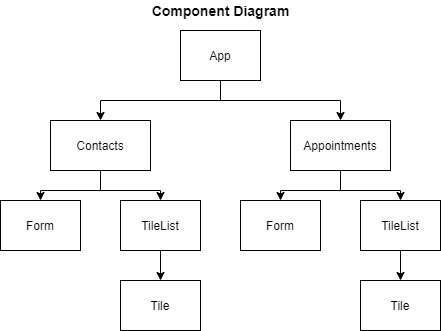

The diagram above was exported from draw.io. Its source (the exported page's mxGraphModel, read from the mxfile embedded in the PNG):
<mxGraphModel dx="1038" dy="547" grid="1" gridSize="10" guides="1" tooltips="1" connect="1" arrows="1" fold="1" page="1" pageScale="1" pageWidth="850" pageHeight="1100" math="0" shadow="0">
  <root>
    <mxCell id="0" />
    <mxCell id="1" parent="0" />
    <mxCell id="EN4PXSt0Tr0kUdJscesP-45" style="edgeStyle=orthogonalEdgeStyle;rounded=0;orthogonalLoop=1;jettySize=auto;html=1;exitX=0.5;exitY=1;exitDx=0;exitDy=0;entryX=0.5;entryY=0;entryDx=0;entryDy=0;" parent="1" source="EN4PXSt0Tr0kUdJscesP-1" target="EN4PXSt0Tr0kUdJscesP-30" edge="1">
      <mxGeometry relative="1" as="geometry" />
    </mxCell>
    <mxCell id="EN4PXSt0Tr0kUdJscesP-46" style="edgeStyle=orthogonalEdgeStyle;rounded=0;orthogonalLoop=1;jettySize=auto;html=1;exitX=0.5;exitY=1;exitDx=0;exitDy=0;entryX=0.5;entryY=0;entryDx=0;entryDy=0;" parent="1" source="EN4PXSt0Tr0kUdJscesP-1" target="EN4PXSt0Tr0kUdJscesP-40" edge="1">
      <mxGeometry relative="1" as="geometry" />
    </mxCell>
    <mxCell id="EN4PXSt0Tr0kUdJscesP-1" value="" style="rounded=0;whiteSpace=wrap;html=1;" parent="1" vertex="1">
      <mxGeometry x="320" y="70" width="80" height="50" as="geometry" />
    </mxCell>
    <mxCell id="EN4PXSt0Tr0kUdJscesP-2" value="App" style="text;html=1;strokeColor=none;fillColor=none;align=center;verticalAlign=middle;whiteSpace=wrap;rounded=0;" parent="1" vertex="1">
      <mxGeometry x="330" y="80" width="60" height="30" as="geometry" />
    </mxCell>
    <mxCell id="EN4PXSt0Tr0kUdJscesP-59" style="edgeStyle=orthogonalEdgeStyle;rounded=0;orthogonalLoop=1;jettySize=auto;html=1;exitX=0.5;exitY=1;exitDx=0;exitDy=0;entryX=0.5;entryY=0;entryDx=0;entryDy=0;" parent="1" source="EN4PXSt0Tr0kUdJscesP-30" target="EN4PXSt0Tr0kUdJscesP-51" edge="1">
      <mxGeometry relative="1" as="geometry" />
    </mxCell>
    <mxCell id="EN4PXSt0Tr0kUdJscesP-60" style="edgeStyle=orthogonalEdgeStyle;rounded=0;orthogonalLoop=1;jettySize=auto;html=1;exitX=0.5;exitY=1;exitDx=0;exitDy=0;entryX=0.5;entryY=0;entryDx=0;entryDy=0;" parent="1" source="EN4PXSt0Tr0kUdJscesP-30" target="EN4PXSt0Tr0kUdJscesP-53" edge="1">
      <mxGeometry relative="1" as="geometry" />
    </mxCell>
    <mxCell id="EN4PXSt0Tr0kUdJscesP-30" value="" style="rounded=0;whiteSpace=wrap;html=1;" parent="1" vertex="1">
      <mxGeometry x="190" y="160" width="100" height="50" as="geometry" />
    </mxCell>
    <mxCell id="EN4PXSt0Tr0kUdJscesP-31" value="Contacts" style="text;html=1;strokeColor=none;fillColor=none;align=center;verticalAlign=middle;whiteSpace=wrap;rounded=0;" parent="1" vertex="1">
      <mxGeometry x="210" y="170" width="60" height="30" as="geometry" />
    </mxCell>
    <mxCell id="EN4PXSt0Tr0kUdJscesP-61" style="edgeStyle=orthogonalEdgeStyle;rounded=0;orthogonalLoop=1;jettySize=auto;html=1;exitX=0.5;exitY=1;exitDx=0;exitDy=0;entryX=0.5;entryY=0;entryDx=0;entryDy=0;" parent="1" source="EN4PXSt0Tr0kUdJscesP-40" target="EN4PXSt0Tr0kUdJscesP-55" edge="1">
      <mxGeometry relative="1" as="geometry" />
    </mxCell>
    <mxCell id="EN4PXSt0Tr0kUdJscesP-62" style="edgeStyle=orthogonalEdgeStyle;rounded=0;orthogonalLoop=1;jettySize=auto;html=1;exitX=0.5;exitY=1;exitDx=0;exitDy=0;entryX=0.5;entryY=0;entryDx=0;entryDy=0;" parent="1" source="EN4PXSt0Tr0kUdJscesP-40" target="EN4PXSt0Tr0kUdJscesP-57" edge="1">
      <mxGeometry relative="1" as="geometry" />
    </mxCell>
    <mxCell id="EN4PXSt0Tr0kUdJscesP-40" value="" style="rounded=0;whiteSpace=wrap;html=1;" parent="1" vertex="1">
      <mxGeometry x="430" y="160" width="100" height="50" as="geometry" />
    </mxCell>
    <mxCell id="EN4PXSt0Tr0kUdJscesP-41" value="Appointments" style="text;html=1;strokeColor=none;fillColor=none;align=center;verticalAlign=middle;whiteSpace=wrap;rounded=0;" parent="1" vertex="1">
      <mxGeometry x="450" y="170" width="60" height="30" as="geometry" />
    </mxCell>
    <mxCell id="EN4PXSt0Tr0kUdJscesP-51" value="" style="rounded=0;whiteSpace=wrap;html=1;" parent="1" vertex="1">
      <mxGeometry x="140" y="240" width="80" height="50" as="geometry" />
    </mxCell>
    <mxCell id="EN4PXSt0Tr0kUdJscesP-52" value="Form" style="text;html=1;strokeColor=none;fillColor=none;align=center;verticalAlign=middle;whiteSpace=wrap;rounded=0;" parent="1" vertex="1">
      <mxGeometry x="150" y="250" width="60" height="30" as="geometry" />
    </mxCell>
    <mxCell id="egmfzABuwTajNc9MQWCR-5" style="edgeStyle=orthogonalEdgeStyle;rounded=0;orthogonalLoop=1;jettySize=auto;html=1;exitX=0.5;exitY=1;exitDx=0;exitDy=0;entryX=0.5;entryY=0;entryDx=0;entryDy=0;" parent="1" source="EN4PXSt0Tr0kUdJscesP-53" target="egmfzABuwTajNc9MQWCR-1" edge="1">
      <mxGeometry relative="1" as="geometry" />
    </mxCell>
    <mxCell id="EN4PXSt0Tr0kUdJscesP-53" value="" style="rounded=0;whiteSpace=wrap;html=1;" parent="1" vertex="1">
      <mxGeometry x="260" y="240" width="80" height="50" as="geometry" />
    </mxCell>
    <mxCell id="EN4PXSt0Tr0kUdJscesP-54" value="TileList" style="text;html=1;strokeColor=none;fillColor=none;align=center;verticalAlign=middle;whiteSpace=wrap;rounded=0;" parent="1" vertex="1">
      <mxGeometry x="270" y="250" width="60" height="30" as="geometry" />
    </mxCell>
    <mxCell id="EN4PXSt0Tr0kUdJscesP-55" value="" style="rounded=0;whiteSpace=wrap;html=1;" parent="1" vertex="1">
      <mxGeometry x="380" y="240" width="80" height="50" as="geometry" />
    </mxCell>
    <mxCell id="EN4PXSt0Tr0kUdJscesP-56" value="Form" style="text;html=1;strokeColor=none;fillColor=none;align=center;verticalAlign=middle;whiteSpace=wrap;rounded=0;" parent="1" vertex="1">
      <mxGeometry x="390" y="250" width="60" height="30" as="geometry" />
    </mxCell>
    <mxCell id="egmfzABuwTajNc9MQWCR-6" style="edgeStyle=orthogonalEdgeStyle;rounded=0;orthogonalLoop=1;jettySize=auto;html=1;exitX=0.5;exitY=1;exitDx=0;exitDy=0;entryX=0.5;entryY=0;entryDx=0;entryDy=0;" parent="1" source="EN4PXSt0Tr0kUdJscesP-57" target="egmfzABuwTajNc9MQWCR-3" edge="1">
      <mxGeometry relative="1" as="geometry" />
    </mxCell>
    <mxCell id="EN4PXSt0Tr0kUdJscesP-57" value="" style="rounded=0;whiteSpace=wrap;html=1;" parent="1" vertex="1">
      <mxGeometry x="500" y="240" width="80" height="50" as="geometry" />
    </mxCell>
    <mxCell id="EN4PXSt0Tr0kUdJscesP-58" value="TileList" style="text;html=1;strokeColor=none;fillColor=none;align=center;verticalAlign=middle;whiteSpace=wrap;rounded=0;" parent="1" vertex="1">
      <mxGeometry x="510" y="250" width="60" height="30" as="geometry" />
    </mxCell>
    <mxCell id="EN4PXSt0Tr0kUdJscesP-63" value="&lt;b&gt;&lt;font style=&quot;font-size: 14px&quot;&gt;Component Diagram&lt;/font&gt;&lt;/b&gt;" style="text;html=1;align=center;verticalAlign=middle;resizable=0;points=[];autosize=1;" parent="1" vertex="1">
      <mxGeometry x="285" y="40" width="150" height="20" as="geometry" />
    </mxCell>
    <mxCell id="egmfzABuwTajNc9MQWCR-1" value="" style="rounded=0;whiteSpace=wrap;html=1;" parent="1" vertex="1">
      <mxGeometry x="260" y="320" width="80" height="50" as="geometry" />
    </mxCell>
    <mxCell id="egmfzABuwTajNc9MQWCR-2" value="Tile" style="text;html=1;strokeColor=none;fillColor=none;align=center;verticalAlign=middle;whiteSpace=wrap;rounded=0;" parent="1" vertex="1">
      <mxGeometry x="270" y="330" width="60" height="30" as="geometry" />
    </mxCell>
    <mxCell id="egmfzABuwTajNc9MQWCR-3" value="" style="rounded=0;whiteSpace=wrap;html=1;" parent="1" vertex="1">
      <mxGeometry x="500" y="320" width="80" height="50" as="geometry" />
    </mxCell>
    <mxCell id="egmfzABuwTajNc9MQWCR-4" value="Tile" style="text;html=1;strokeColor=none;fillColor=none;align=center;verticalAlign=middle;whiteSpace=wrap;rounded=0;" parent="1" vertex="1">
      <mxGeometry x="510" y="330" width="60" height="30" as="geometry" />
    </mxCell>
  </root>
</mxGraphModel>